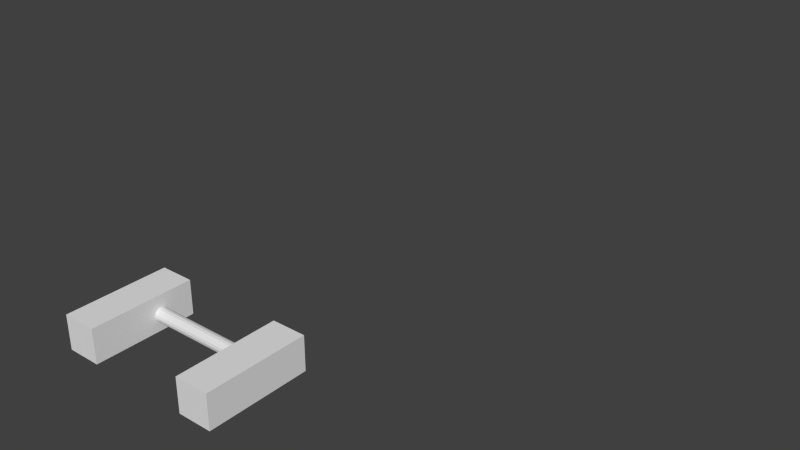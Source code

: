 # Source: LadderTop.blend  (saved by Blender 2.76.0; exported with 4.5.12 LTS)
import bpy
from mathutils import Matrix  # noqa: F401  (used for matrix-valued properties, if any)

bpy.ops.wm.read_factory_settings(use_empty=True)
scene = bpy.context.scene
scene.name = 'Scene'

# ---- collections
col_collection_1 = bpy.data.collections.new('Collection 1'); scene.collection.children.link(col_collection_1)

# ---- world
world_world = bpy.data.worlds.new('World'); scene.world = world_world
world_world.color = (0.05088, 0.05088, 0.05088)
world_world.use_sun_shadow = False
world_world.sun_shadow_jitter_overblur = 0.0
world_world.cycles.sampling_method = 'MANUAL'
world_world.cycles.sample_map_resolution = 256

# ---- meshes
me_cylinder_024 = bpy.data.meshes.new('Cylinder.024')
me_cylinder_024.from_pydata([(2.252, 5.009, 0.9426), (-2.748, 5.009, 0.9426), (2.252, -95.02, 0.9426), (-2.748, -95.02, 0.9426), (2.252, 5.009, 1.568), (-2.748, 5.009, 1.568), (2.252, -95.02, 1.568), (-2.748, -95.02, 1.568), (-5.884e-07, -20.82, -1.0), (-5.884e-07, -20.82, 1.0), (0.3827, -21.33, -1.0), (0.3827, -21.33, 1.0), (0.7071, -22.78, -1.0), (0.7071, -22.78, 1.0), (0.9239, -24.94, -1.0), (0.9239, -24.94, 1.0), (1.0, -27.49, -1.0), (1.0, -27.49, 1.0), (0.9239, -30.04, -1.0), (0.9239, -30.04, 1.0), (0.7071, -32.21, -1.0), (0.7071, -32.21, 1.0), (0.3827, -33.65, -1.0), (0.3827, -33.65, 1.0), (-9.238e-07, -34.16, -1.0), (-9.238e-07, -34.16, 1.0), (-0.3827, -33.65, -1.0), (-0.3827, -33.65, 1.0), (-0.7071, -32.21, -1.0), (-0.7071, -32.21, 1.0), (-0.9239, -30.04, -1.0), (-0.9239, -30.04, 1.0), (-1.0, -27.49, -1.0), (-1.0, -27.49, 1.0), (-0.9239, -24.94, -1.0), (-0.9239, -24.94, 1.0), (-0.7071, -22.78, -1.0), (-0.7071, -22.78, 1.0), (-0.3827, -21.33, -1.0), (-0.3827, -21.33, 1.0), (-5.968e-07, -27.49, -1.0), (-5.787e-07, -27.49, 1.0), (2.252, 5.009, -1.567), (-2.748, 5.009, -1.567), (2.252, -95.02, -1.567), (-2.748, -95.02, -1.567), (2.252, 5.009, -0.9421), (-2.748, 5.009, -0.9421), (2.252, -95.02, -0.9421), (-2.748, -95.02, -0.9421)], [], [(3, 2, 0), (7, 6, 2), (5, 4, 6), (1, 0, 4), (2, 6, 4), (7, 3, 1), (1, 3, 0), (3, 7, 2), (7, 5, 6), (5, 1, 4), (0, 2, 4), (5, 7, 1), (11, 13, 12), (15, 14, 12), (17, 16, 14), (19, 18, 16), (21, 20, 18), (23, 22, 20), (25, 24, 22), (27, 26, 24), (27, 29, 28), (31, 30, 28), (33, 32, 30), (33, 35, 34), (37, 36, 34), (37, 39, 38), (39, 9, 8), (10, 11, 12), (11, 9, 41), (11, 10, 8), (8, 10, 40), (10, 12, 40), (12, 14, 40), (14, 16, 40), (16, 18, 40), (18, 20, 40), (20, 22, 40), (22, 24, 40), (24, 26, 40), (26, 28, 40), (28, 30, 40), (30, 32, 40), (32, 34, 40), (34, 36, 40), (36, 38, 40), (38, 8, 40), (9, 39, 41), (39, 37, 41), (37, 35, 41), (35, 33, 41), (33, 31, 41), (31, 29, 41), (29, 27, 41), (27, 25, 41), (25, 23, 41), (23, 21, 41), (21, 19, 41), (19, 17, 41), (17, 15, 41), (15, 13, 41), (13, 11, 41), (13, 15, 12), (15, 17, 14), (17, 19, 16), (19, 21, 18), (21, 23, 20), (23, 25, 22), (25, 27, 24), (26, 27, 28), (29, 31, 28), (31, 33, 30), (32, 33, 34), (35, 37, 34), (36, 37, 38), (38, 39, 8), (9, 11, 8), (45, 44, 42), (49, 48, 44), (47, 46, 48), (43, 42, 46), (44, 48, 46), (49, 45, 43), (43, 45, 42), (45, 49, 44), (49, 47, 48), (47, 43, 46), (42, 44, 46), (47, 49, 43)])
_ca = me_cylinder_024.color_attributes.new('Col', 'BYTE_COLOR', 'CORNER')
_ca.data.foreach_set('color', [0.521, 0.2307, 0.05286, 1.0, 0.521, 0.2307, 0.05286, 1.0, 0.521, 0.2307, 0.05286, 1.0, 0.521, 0.2307, 0.05286, 1.0, 0.521, 0.2307, 0.05286, 1.0, 0.521, 0.2307, 0.05286, 1.0, 0.521, 0.2307, 0.05286, 1.0, 0.521, 0.2307, 0.05286, 1.0, 0.521, 0.2307, 0.05286, 1.0, 0.521, 0.2307, 0.05286, 1.0, 0.521, 0.2307, 0.05286, 1.0, 0.521, 0.2307, 0.05286, 1.0, 0.521, 0.2307, 0.05286, 1.0, 0.521, 0.2307, 0.05286, 1.0, 0.521, 0.2307, 0.05286, 1.0, 0.521, 0.2307, 0.05286, 1.0, 0.521, 0.2307, 0.05286, 1.0, 0.521, 0.2307, 0.05286, 1.0, 0.521, 0.2307, 0.05286, 1.0, 0.521, 0.2307, 0.05286, 1.0, 0.521, 0.2307, 0.05286, 1.0, 0.521, 0.2307, 0.05286, 1.0, 0.521, 0.2307, 0.05286, 1.0, 0.521, 0.2307, 0.05286, 1.0, 0.521, 0.2307, 0.05286, 1.0, 0.521, 0.2307, 0.05286, 1.0, 0.521, 0.2307, 0.05286, 1.0, 0.521, 0.2307, 0.05286, 1.0, 0.521, 0.2307, 0.05286, 1.0, 0.521, 0.2307, 0.05286, 1.0, 0.521, 0.2307, 0.05286, 1.0, 0.521, 0.2307, 0.05286, 1.0, 0.521, 0.2307, 0.05286, 1.0, 0.521, 0.2307, 0.05286, 1.0, 0.521, 0.2307, 0.05286, 1.0, 0.521, 0.2307, 0.05286, 1.0, 1.0, 1.0, 1.0, 1.0, 1.0, 1.0, 1.0, 1.0, 1.0, 1.0, 1.0, 1.0, 1.0, 1.0, 1.0, 1.0, 1.0, 1.0, 1.0, 1.0, 1.0, 1.0, 1.0, 1.0, 1.0, 1.0, 1.0, 1.0, 1.0, 1.0, 1.0, 1.0, 1.0, 1.0, 1.0, 1.0, 1.0, 1.0, 1.0, 1.0, 1.0, 1.0, 1.0, 1.0, 1.0, 1.0, 1.0, 1.0, 1.0, 1.0, 1.0, 1.0, 1.0, 1.0, 1.0, 1.0, 1.0, 1.0, 1.0, 1.0, 1.0, 1.0, 1.0, 1.0, 1.0, 1.0, 1.0, 1.0, 1.0, 1.0, 1.0, 1.0, 1.0, 1.0, 1.0, 1.0, 1.0, 1.0, 1.0, 1.0, 1.0, 1.0, 1.0, 1.0, 1.0, 1.0, 1.0, 1.0, 1.0, 1.0, 1.0, 1.0, 1.0, 1.0, 1.0, 1.0, 1.0, 1.0, 1.0, 1.0, 1.0, 1.0, 1.0, 1.0, 1.0, 1.0, 1.0, 1.0, 1.0, 1.0, 1.0, 1.0, 1.0, 1.0, 1.0, 1.0, 1.0, 1.0, 1.0, 1.0, 1.0, 1.0, 1.0, 1.0, 1.0, 1.0, 1.0, 1.0, 1.0, 1.0, 1.0, 1.0, 1.0, 1.0, 1.0, 1.0, 1.0, 1.0, 1.0, 1.0, 1.0, 1.0, 1.0, 1.0, 1.0, 1.0, 1.0, 1.0, 1.0, 1.0, 1.0, 1.0, 1.0, 1.0, 1.0, 1.0, 1.0, 1.0, 1.0, 1.0, 1.0, 1.0, 1.0, 1.0, 1.0, 1.0, 1.0, 1.0, 1.0, 1.0, 1.0, 1.0, 1.0, 1.0, 1.0, 1.0, 1.0, 1.0, 1.0, 1.0, 1.0, 1.0, 1.0, 1.0, 1.0, 1.0, 1.0, 1.0, 1.0, 1.0, 1.0, 1.0, 1.0, 1.0, 1.0, 1.0, 1.0, 1.0, 1.0, 1.0, 1.0, 1.0, 1.0, 1.0, 1.0, 1.0, 1.0, 1.0, 1.0, 1.0, 1.0, 1.0, 1.0, 1.0, 1.0, 1.0, 1.0, 1.0, 1.0, 1.0, 1.0, 1.0, 1.0, 1.0, 0.9911, 0.9911, 0.9911, 0.9961, 1.0, 1.0, 1.0, 1.0, 1.0, 1.0, 1.0, 1.0, 0.9911, 0.9911, 0.9911, 0.9961, 1.0, 1.0, 1.0, 1.0, 1.0, 1.0, 1.0, 1.0, 0.9911, 0.9911, 0.9911, 0.9961, 1.0, 1.0, 1.0, 1.0, 1.0, 1.0, 1.0, 1.0, 0.9911, 0.9911, 0.9911, 0.9961, 1.0, 1.0, 1.0, 1.0, 1.0, 1.0, 1.0, 1.0, 0.9911, 0.9911, 0.9911, 0.9961, 1.0, 1.0, 1.0, 1.0, 1.0, 1.0, 1.0, 1.0, 0.9911, 0.9911, 0.9911, 0.9961, 1.0, 1.0, 1.0, 1.0, 1.0, 1.0, 1.0, 1.0, 0.9911, 0.9911, 0.9911, 0.9961, 1.0, 1.0, 1.0, 1.0, 1.0, 1.0, 1.0, 1.0, 0.9911, 0.9911, 0.9911, 0.9961, 1.0, 1.0, 1.0, 1.0, 1.0, 1.0, 1.0, 1.0, 0.9911, 0.9911, 0.9911, 0.9961, 1.0, 1.0, 1.0, 1.0, 1.0, 1.0, 1.0, 1.0, 0.9911, 0.9911, 0.9911, 0.9961, 1.0, 1.0, 1.0, 1.0, 1.0, 1.0, 1.0, 1.0, 0.9911, 0.9911, 0.9911, 0.9961, 1.0, 1.0, 1.0, 1.0, 1.0, 1.0, 1.0, 1.0, 0.9911, 0.9911, 0.9911, 0.9961, 1.0, 1.0, 1.0, 1.0, 1.0, 1.0, 1.0, 1.0, 0.9911, 0.9911, 0.9911, 0.9961, 1.0, 1.0, 1.0, 1.0, 1.0, 1.0, 1.0, 1.0, 0.9911, 0.9911, 0.9911, 0.9961, 1.0, 1.0, 1.0, 1.0, 1.0, 1.0, 1.0, 1.0, 0.9911, 0.9911, 0.9911, 0.9961, 1.0, 1.0, 1.0, 1.0, 1.0, 1.0, 1.0, 1.0, 0.9911, 0.9911, 0.9911, 0.9961, 1.0, 1.0, 1.0, 1.0, 1.0, 1.0, 1.0, 1.0, 1.0, 1.0, 1.0, 1.0, 1.0, 1.0, 1.0, 1.0, 1.0, 1.0, 1.0, 1.0, 1.0, 1.0, 1.0, 1.0, 1.0, 1.0, 1.0, 1.0, 1.0, 1.0, 1.0, 1.0, 1.0, 1.0, 1.0, 1.0, 1.0, 1.0, 1.0, 1.0, 1.0, 1.0, 1.0, 1.0, 1.0, 1.0, 1.0, 1.0, 1.0, 1.0, 1.0, 1.0, 1.0, 1.0, 1.0, 1.0, 1.0, 1.0, 1.0, 1.0, 1.0, 1.0, 1.0, 1.0, 1.0, 1.0, 1.0, 1.0, 1.0, 1.0, 1.0, 1.0, 1.0, 1.0, 1.0, 1.0, 1.0, 1.0, 1.0, 1.0, 1.0, 1.0, 1.0, 1.0, 1.0, 1.0, 1.0, 1.0, 1.0, 1.0, 1.0, 1.0, 1.0, 1.0, 1.0, 1.0, 1.0, 1.0, 1.0, 1.0, 1.0, 1.0, 1.0, 1.0, 1.0, 1.0, 1.0, 1.0, 1.0, 1.0, 1.0, 1.0, 1.0, 1.0, 1.0, 1.0, 1.0, 1.0, 1.0, 1.0, 1.0, 1.0, 1.0, 1.0, 1.0, 1.0, 1.0, 1.0, 1.0, 1.0, 1.0, 1.0, 1.0, 1.0, 1.0, 1.0, 1.0, 1.0, 1.0, 1.0, 1.0, 1.0, 1.0, 1.0, 1.0, 1.0, 1.0, 1.0, 1.0, 1.0, 1.0, 1.0, 1.0, 1.0, 1.0, 1.0, 1.0, 1.0, 1.0, 1.0, 1.0, 1.0, 1.0, 1.0, 1.0, 1.0, 1.0, 1.0, 1.0, 1.0, 1.0, 1.0, 1.0, 1.0, 1.0, 1.0, 1.0, 1.0, 1.0, 1.0, 1.0, 1.0, 1.0, 1.0, 1.0, 1.0, 1.0, 1.0, 1.0, 1.0, 1.0, 1.0, 1.0, 1.0, 1.0, 1.0, 1.0, 1.0, 1.0, 1.0, 1.0, 1.0, 1.0, 1.0, 1.0, 1.0, 1.0, 1.0, 1.0, 1.0, 1.0, 1.0, 1.0, 1.0, 1.0, 1.0, 1.0, 1.0, 1.0, 1.0, 1.0, 1.0, 1.0, 1.0, 1.0, 1.0, 1.0, 1.0, 1.0, 1.0, 1.0, 1.0, 1.0, 1.0, 1.0, 1.0, 1.0, 1.0, 1.0, 1.0, 1.0, 1.0, 1.0, 1.0, 1.0, 1.0, 1.0, 1.0, 1.0, 1.0, 1.0, 1.0, 1.0, 1.0, 1.0, 1.0, 1.0, 1.0, 1.0, 1.0, 1.0, 1.0, 1.0, 1.0, 1.0, 1.0, 1.0, 1.0, 1.0, 1.0, 1.0, 1.0, 1.0, 1.0, 1.0, 1.0, 1.0, 1.0, 1.0, 1.0, 1.0, 1.0, 1.0, 1.0, 1.0, 1.0, 1.0, 1.0, 1.0, 1.0, 1.0, 1.0, 1.0, 1.0, 1.0, 1.0, 1.0, 1.0, 1.0, 1.0, 1.0, 1.0, 1.0, 1.0, 1.0, 1.0, 1.0, 1.0, 1.0, 1.0, 1.0, 1.0, 1.0, 1.0, 1.0, 1.0, 1.0, 1.0, 1.0, 1.0, 1.0, 1.0, 1.0, 1.0, 1.0, 1.0, 1.0, 1.0, 1.0, 1.0, 1.0, 1.0, 1.0, 1.0, 1.0, 1.0, 1.0, 1.0, 1.0, 1.0, 1.0, 1.0, 1.0, 1.0, 1.0, 1.0, 1.0, 1.0, 1.0, 1.0, 1.0, 1.0, 1.0, 1.0, 1.0, 1.0, 1.0, 1.0, 1.0, 1.0, 0.521, 0.2307, 0.05286, 1.0, 0.521, 0.2307, 0.05286, 1.0, 0.521, 0.2307, 0.05286, 1.0, 0.521, 0.2307, 0.05286, 1.0, 0.521, 0.2307, 0.05286, 1.0, 0.521, 0.2307, 0.05286, 1.0, 0.521, 0.2307, 0.05286, 1.0, 0.521, 0.2307, 0.05286, 1.0, 0.521, 0.2307, 0.05286, 1.0, 0.521, 0.2307, 0.05286, 1.0, 0.521, 0.2307, 0.05286, 1.0, 0.521, 0.2307, 0.05286, 1.0, 0.521, 0.2307, 0.05286, 1.0, 0.521, 0.2307, 0.05286, 1.0, 0.521, 0.2307, 0.05286, 1.0, 0.521, 0.2307, 0.05286, 1.0, 0.521, 0.2307, 0.05286, 1.0, 0.521, 0.2307, 0.05286, 1.0, 0.521, 0.2307, 0.05286, 1.0, 0.521, 0.2307, 0.05286, 1.0, 0.521, 0.2307, 0.05286, 1.0, 0.521, 0.2307, 0.05286, 1.0, 0.521, 0.2307, 0.05286, 1.0, 0.521, 0.2307, 0.05286, 1.0, 0.521, 0.2307, 0.05286, 1.0, 0.521, 0.2307, 0.05286, 1.0, 0.521, 0.2307, 0.05286, 1.0, 0.521, 0.2307, 0.05286, 1.0, 0.521, 0.2307, 0.05286, 1.0, 0.521, 0.2307, 0.05286, 1.0, 0.521, 0.2307, 0.05286, 1.0, 0.521, 0.2307, 0.05286, 1.0, 0.521, 0.2307, 0.05286, 1.0, 0.521, 0.2307, 0.05286, 1.0, 0.521, 0.2307, 0.05286, 1.0, 0.521, 0.2307, 0.05286, 1.0])
me_cylinder_024.use_remesh_preserve_volume = False
me_cylinder_024.use_remesh_preserve_attributes = False
me_cylinder_024.use_mirror_vertex_groups = False
me_cylinder_024.update()
me_cylinder_002 = bpy.data.meshes.new('Cylinder.002')
me_cylinder_002.from_pydata([], [], [])
_ca = me_cylinder_002.color_attributes.new('Col', 'BYTE_COLOR', 'CORNER')
_ca.data.foreach_set('color', [])
me_cylinder_002.use_remesh_preserve_volume = False
me_cylinder_002.use_remesh_preserve_attributes = False
me_cylinder_002.use_mirror_vertex_groups = False
me_cylinder_002.update()
me_cylinder_000 = bpy.data.meshes.new('Cylinder.000')
me_cylinder_000.from_pydata([], [], [])
_ca = me_cylinder_000.color_attributes.new('Col', 'BYTE_COLOR', 'CORNER')
_ca.data.foreach_set('color', [])
me_cylinder_000.use_remesh_preserve_volume = False
me_cylinder_000.use_remesh_preserve_attributes = False
me_cylinder_000.use_mirror_vertex_groups = False
me_cylinder_000.update()
me_cylinder_004 = bpy.data.meshes.new('Cylinder.004')
me_cylinder_004.from_pydata([], [], [])
_ca = me_cylinder_004.color_attributes.new('Col', 'BYTE_COLOR', 'CORNER')
_ca.data.foreach_set('color', [])
me_cylinder_004.use_remesh_preserve_volume = False
me_cylinder_004.use_remesh_preserve_attributes = False
me_cylinder_004.use_mirror_vertex_groups = False
me_cylinder_004.update()

# ---- objects
ob_cylinder_011 = bpy.data.objects.new('Cylinder.011', me_cylinder_024)
ob_cylinder_002 = bpy.data.objects.new('Cylinder.002', me_cylinder_002)
ob_cylinder_000 = bpy.data.objects.new('Cylinder.000', me_cylinder_000)
ob_cylinder_004 = bpy.data.objects.new('Cylinder.004', me_cylinder_004)

# ---- transforms, parenting, visibility, modifiers, constraints
ob_cylinder_011.location = (0.001362, -0.7149, 0.1)
ob_cylinder_011.rotation_euler = (0.0, 1.571, 0.0)
ob_cylinder_011.scale = (0.02, 0.003, 0.16)
ob_cylinder_011.lock_location = (True, False, True)
ob_cylinder_011.lineart.crease_threshold = 0.0
ob_cylinder_002.location = (0.001362, 0.8998, 0.1)
ob_cylinder_002.rotation_euler = (0.0, 1.571, 0.0)
ob_cylinder_002.scale = (0.02, 0.02, 0.16)
ob_cylinder_002.lock_location = (False, True, True)
ob_cylinder_002.lineart.crease_threshold = 0.0
ob_cylinder_000.location = (0.001362, 0.7877, 0.06505)
ob_cylinder_000.rotation_euler = (0.0, 1.571, 0.0)
ob_cylinder_000.scale = (0.02, 0.02, 0.16)
ob_cylinder_000.lock_location = (True, False, True)
ob_cylinder_000.lineart.crease_threshold = 0.0
ob_cylinder_004.location = (0.001362, 0.7877, 0.06505)
ob_cylinder_004.rotation_euler = (0.0, 1.571, 0.0)
ob_cylinder_004.scale = (0.02, 0.02, 0.16)
ob_cylinder_004.lock_location = (True, False, True)
ob_cylinder_004.lineart.crease_threshold = 0.0

# ---- collection membership
col_collection_1.objects.link(ob_cylinder_011)
col_collection_1.objects.link(ob_cylinder_002)
col_collection_1.objects.link(ob_cylinder_000)
col_collection_1.objects.link(ob_cylinder_004)

# ---- scene / render settings (as saved in the file)
scene.frame_start = 1; scene.frame_end = 250; scene.frame_set(2)
scene.render.engine = 'BLENDER_EEVEE_NEXT'
scene.render.resolution_percentage = 50
scene.render.dither_intensity = 0.0
scene.cycles.use_denoising = False
scene.cycles.samples = 10
scene.cycles.sampling_pattern = 'TABULATED_SOBOL'
scene.cycles.light_sampling_threshold = 0.0
scene.cycles.use_adaptive_sampling = False
scene.cycles.use_light_tree = False
scene.cycles.blur_glossy = 0.0
scene.cycles.pixel_filter_type = 'GAUSSIAN'
scene.cycles.sample_clamp_indirect = 0.0
scene.view_settings.view_transform = 'Standard'
bpy.context.view_layer.update()

# ---- added for rendering (the .blend has no active camera and no usable light): camera, sun
cam_auto = bpy.data.cameras.new('AutoCamera')
cam_auto.lens = 50.0
cam_auto.sensor_width = 36.0
cam_auto.clip_end = 1000.0
ob_auto_camera = bpy.data.objects.new('AutoCamera', cam_auto)
scene.collection.objects.link(ob_auto_camera)
ob_auto_camera.location = (1.82168, -2.2344, 1.56118)
ob_auto_camera.rotation_euler = (1.09748, -7.21219e-08, 0.694738)
scene.camera = ob_auto_camera
light_auto_sun = bpy.data.lights.new('AutoSun', 'SUN')
light_auto_sun.energy = 3.0
light_auto_sun.angle = 0.0523599
ob_auto_sun = bpy.data.objects.new('AutoSun', light_auto_sun)
scene.collection.objects.link(ob_auto_sun)
ob_auto_sun.rotation_euler = (0.872665, 0.174533, 0.523599)
bpy.context.view_layer.update()
